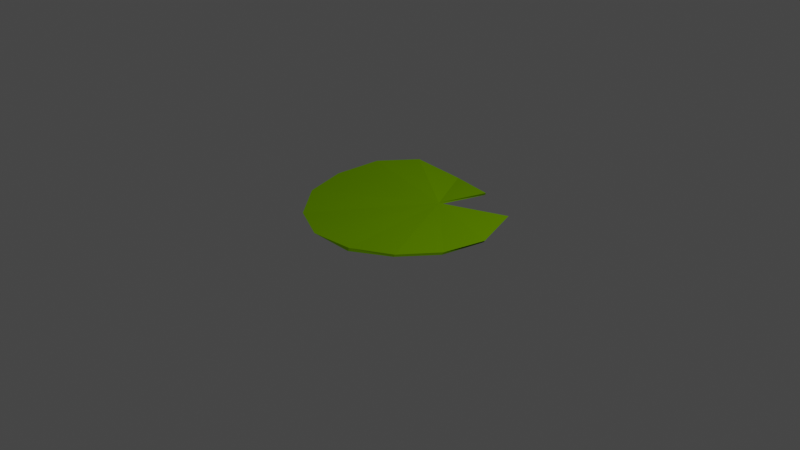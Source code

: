 # Source: nenufar.blend  (saved by Blender 2.80.75; exported with 4.5.12 LTS)
import bpy
from mathutils import Matrix  # noqa: F401  (used for matrix-valued properties, if any)

bpy.ops.wm.read_factory_settings(use_empty=True)
scene = bpy.context.scene
scene.name = 'Scene'

# ---- collections
col_collection = bpy.data.collections.new('Collection'); scene.collection.children.link(col_collection)

# ---- materials (node trees are filled in below, after node groups)
mat_material_004 = bpy.data.materials.new('Material.004')
mat_material_004.alpha_threshold = 0.0
mat_material_004.use_transparent_shadow = False
mat_material_004.diffuse_color = (0.1276, 0.2727, 0.0, 1.0)
mat_material_004.specular_color = (0.2204, 0.4815, 0.07355)
mat_material_004.roughness = 0.5
mat_material_004.specular_intensity = 0.6089
mat_material_004.line_color = (0.0, 0.0, 0.0, 1.0)

# ---- material node trees

# ---- world
world_world = bpy.data.worlds.new('World'); scene.world = world_world
world_world.use_nodes = True; world_world.node_tree.nodes.clear()
_N = world_world.node_tree.nodes; _L = world_world.node_tree.links
n0 = _N.new('ShaderNodeOutputWorld'); n0.name = 'World Output'; n0.location = (300, 300)
n1 = _N.new('ShaderNodeBackground'); n1.name = 'Background'; n1.location = (10, 300)
n1.inputs[0].default_value = (0.05088, 0.05088, 0.05088, 1.0)
_L.new(n1.outputs[0], n0.inputs[0])
n0.is_active_output = True
world_world.color = (0.05088, 0.05088, 0.05088)
world_world.use_sun_shadow = False
world_world.sun_shadow_jitter_overblur = 0.0

# ---- cameras
cam_camera = bpy.data.cameras.new('Camera')
cam_camera.clip_end = 100.0
cam_camera.ortho_scale = 7.314

# ---- lights
light_light = bpy.data.lights.new('Light', 'POINT')
light_light.transmission_factor = 0.0
light_light.energy = 1000.0
light_light.shadow_soft_size = 0.1
light_light.shadow_maximum_resolution = 0.006
light_light.use_absolute_resolution = True

# ---- meshes
me_circle_003 = bpy.data.meshes.new('Circle.003')
me_circle_003.from_pydata([(-0.3886, -1.98, 0.05249), (0.5669, -1.903, 0.02847), (1.443, -1.496, 0.03048), (2.019, -0.7395, -0.02137), (2.284, 0.1443, -0.03221), (1.857, 1.332, -0.09476), (0.4666, 0.7128, -0.01054), (0.7754, 1.829, -0.09416), (-0.3063, 2.104, -0.1648), (-1.264, 1.847, 0.101), (-1.831, 1.075, 0.1629), (-2.091, 0.1421, 0.1027), (-1.872, -0.8038, 0.1027), (-1.265, -1.561, 0.05249), (-0.3789, -1.937, 0.02515), (0.5797, -1.939, -0.02359), (1.436, -1.522, -0.01148), (2.0, -0.7803, -0.06934), (2.242, 0.1465, -0.08305), (1.819, 1.316, -0.1313), (0.4764, 0.6953, -0.04067), (0.7576, 1.826, -0.1463), (-0.2978, 2.105, -0.1927), (-1.237, 1.813, 0.07489), (-1.791, 1.056, 0.06952), (-2.047, 0.1422, 0.02515), (-1.833, -0.7847, 0.02515), (-1.237, -1.527, 0.02515)], [], [(8, 6, 7), (20, 22, 21), (13, 27, 0), (7, 21, 22), (1, 15, 16), (8, 22, 9), (2, 16, 17), (9, 23, 10), (3, 17, 18), (10, 24, 11), (4, 18, 5), (11, 25, 12), (5, 19, 6), (12, 26, 13), (6, 20, 21), (0, 14, 15), (6, 4, 5), (9, 6, 8), (3, 4, 6), (10, 6, 9), (2, 3, 6), (13, 0, 6), (0, 1, 6), (1, 2, 6), (11, 12, 6), (10, 11, 6), (25, 24, 20), (18, 20, 19), (20, 23, 22), (17, 20, 18), (20, 24, 23), (17, 16, 20), (16, 15, 20), (15, 14, 20), (27, 26, 20), (12, 13, 6), (14, 27, 20), (27, 14, 0), (8, 7, 22), (2, 1, 16), (22, 23, 9), (3, 2, 17), (23, 24, 10), (4, 3, 18), (24, 25, 11), (18, 19, 5), (25, 26, 12), (19, 20, 6), (26, 27, 13), (7, 6, 21), (1, 0, 15), (26, 25, 20)])
_uv = me_circle_003.uv_layers.new(name='UVMap')
_uv.uv.foreach_set('vector', [0.0, 0.3132, 0.2109, 0.3269, 0.08214, 0.4422, 0.7109, 0.1765, 0.5, 0.1902, 0.5821, 0.06121, 0.5003, 0.6062, 0.5036, 0.6062, 0.5007, 0.7203, 0.5053, 0.5034, 0.5086, 0.5034, 0.5082, 0.6502, 0.501, 0.8231, 0.5043, 0.8231, 0.5045, 0.8943, 0.5049, 0.6502, 0.5082, 0.6502, 0.5045, 0.7597, 0.4956, 0.5034, 0.4989, 0.5034, 0.4993, 0.6056, 0.0, 0.5034, 0.003324, 0.5034, 0.0003154, 0.6062, 0.4959, 0.6056, 0.4993, 0.6056, 0.4996, 0.7197, 0.0003154, 0.6062, 0.00364, 0.6062, 0.0006654, 0.7203, 0.4963, 0.7197, 0.4996, 0.7197, 0.4967, 0.8496, 0.0006654, 0.7203, 0.00399, 0.7203, 0.0009808, 0.8231, 0.004305, 0.5034, 0.007629, 0.5034, 0.004823, 0.6724, 0.5, 0.5034, 0.5033, 0.5034, 0.5003, 0.6062, 0.4918, 0.5034, 0.4951, 0.5034, 0.4956, 0.6758, 0.5007, 0.7203, 0.504, 0.7203, 0.5043, 0.8231, 0.2109, 0.3269, 0.3611, 0.4875, 0.209, 0.5034, 9.321e-05, 0.1991, 0.2109, 0.3269, 0.0, 0.3132, 0.4503, 0.4164, 0.3611, 0.4875, 0.2109, 0.3269, 0.04968, 0.09637, 0.2109, 0.3269, 9.321e-05, 0.1991, 0.4999, 0.3136, 0.4503, 0.4164, 0.2109, 0.3269, 0.3614, 0.02548, 0.4506, 0.09669, 0.2109, 0.3269, 0.4506, 0.09669, 0.5, 0.1995, 0.2109, 0.3269, 0.5, 0.1995, 0.4999, 0.3136, 0.2109, 0.3269, 0.1389, 0.0253, 0.2502, 0.0, 0.2109, 0.3269, 0.04968, 0.09637, 0.1389, 0.0253, 0.2109, 0.3269, 0.6389, 0.4781, 0.5497, 0.407, 0.7109, 0.1765, 0.8611, 0.01595, 0.7109, 0.1765, 0.709, 0.0, 0.7109, 0.1765, 0.5001, 0.3043, 0.5, 0.1902, 0.9503, 0.08701, 0.7109, 0.1765, 0.8611, 0.01595, 0.7109, 0.1765, 0.5497, 0.407, 0.5001, 0.3043, 0.9503, 0.08701, 0.9999, 0.1898, 0.7109, 0.1765, 0.9999, 0.1898, 1.0, 0.3039, 0.7109, 0.1765, 1.0, 0.3039, 0.9506, 0.4067, 0.7109, 0.1765, 0.8614, 0.4779, 0.7502, 0.5034, 0.7109, 0.1765, 0.2502, 0.0, 0.3614, 0.02548, 0.2109, 0.3269, 0.9506, 0.4067, 0.8614, 0.4779, 0.7109, 0.1765, 0.5036, 0.6062, 0.504, 0.7203, 0.5007, 0.7203, 0.5049, 0.6502, 0.5053, 0.5034, 0.5082, 0.6502, 0.5012, 0.8943, 0.501, 0.8231, 0.5045, 0.8943, 0.5082, 0.6502, 0.5078, 0.7597, 0.5045, 0.7597, 0.4959, 0.6056, 0.4956, 0.5034, 0.4993, 0.6056, 0.003324, 0.5034, 0.00364, 0.6062, 0.0003154, 0.6062, 0.4963, 0.7197, 0.4959, 0.6056, 0.4996, 0.7197, 0.00364, 0.6062, 0.00399, 0.7203, 0.0006654, 0.7203, 0.4996, 0.7197, 0.5, 0.8496, 0.4967, 0.8496, 0.00399, 0.7203, 0.004305, 0.8231, 0.0009808, 0.8231, 0.007629, 0.5034, 0.008147, 0.6724, 0.004823, 0.6724, 0.5033, 0.5034, 0.5036, 0.6062, 0.5003, 0.6062, 0.4923, 0.6758, 0.4918, 0.5034, 0.4956, 0.6758, 0.501, 0.8231, 0.5007, 0.7203, 0.5043, 0.8231, 0.7502, 0.5034, 0.6389, 0.4781, 0.7109, 0.1765])
me_circle_003.materials.append(mat_material_004)
me_circle_003.use_remesh_preserve_volume = False
me_circle_003.use_remesh_preserve_attributes = False
me_circle_003.use_mirror_vertex_groups = False
me_circle_003.update()

# ---- objects
ob_light = bpy.data.objects.new('Light', light_light)
ob_camera = bpy.data.objects.new('Camera', cam_camera)
ob_nenufar = bpy.data.objects.new('nenufar', me_circle_003)

# ---- transforms, parenting, visibility, modifiers, constraints
ob_light.location = (4.076, 1.005, 5.904)
ob_light.rotation_euler = (0.6503, 0.05522, 1.866)
ob_light.lock_rotations_4d = False
ob_light.empty_display_type = 'ARROWS'
ob_light.color = (0.0, 0.0, 0.0, 0.0)
ob_light.lineart.crease_threshold = 0.0
ob_camera.location = (7.359, -6.926, 4.958)
ob_camera.rotation_euler = (1.109, 0.0, 0.8149)
ob_camera.lock_rotations_4d = False
ob_camera.empty_display_type = 'ARROWS'
ob_camera.color = (0.0, 0.0, 0.0, 0.0)
ob_camera.display_type = 'WIRE'
ob_camera.lineart.crease_threshold = 0.0
ob_nenufar.location = (-0.2135, 0.2009, -0.01377)
ob_nenufar.rotation_euler = (0.04716, -0.01889, 0.007582)
ob_nenufar.scale = (0.4967, 0.4967, 0.4967)
ob_nenufar.lineart.crease_threshold = 0.0

# ---- collection membership
col_collection.objects.link(ob_light)
col_collection.objects.link(ob_camera)
col_collection.objects.link(ob_nenufar)

# ---- scene / render settings (as saved in the file)
scene.camera = ob_camera
scene.frame_start = 1; scene.frame_end = 250; scene.frame_set(1)
scene.render.engine = 'BLENDER_EEVEE_NEXT'
scene.cycles.use_denoising = False
scene.cycles.samples = 128
scene.cycles.sampling_pattern = 'TABULATED_SOBOL'
scene.cycles.use_adaptive_sampling = False
scene.cycles.use_light_tree = False
scene.view_settings.view_transform = 'Filmic'
bpy.context.view_layer.update()
